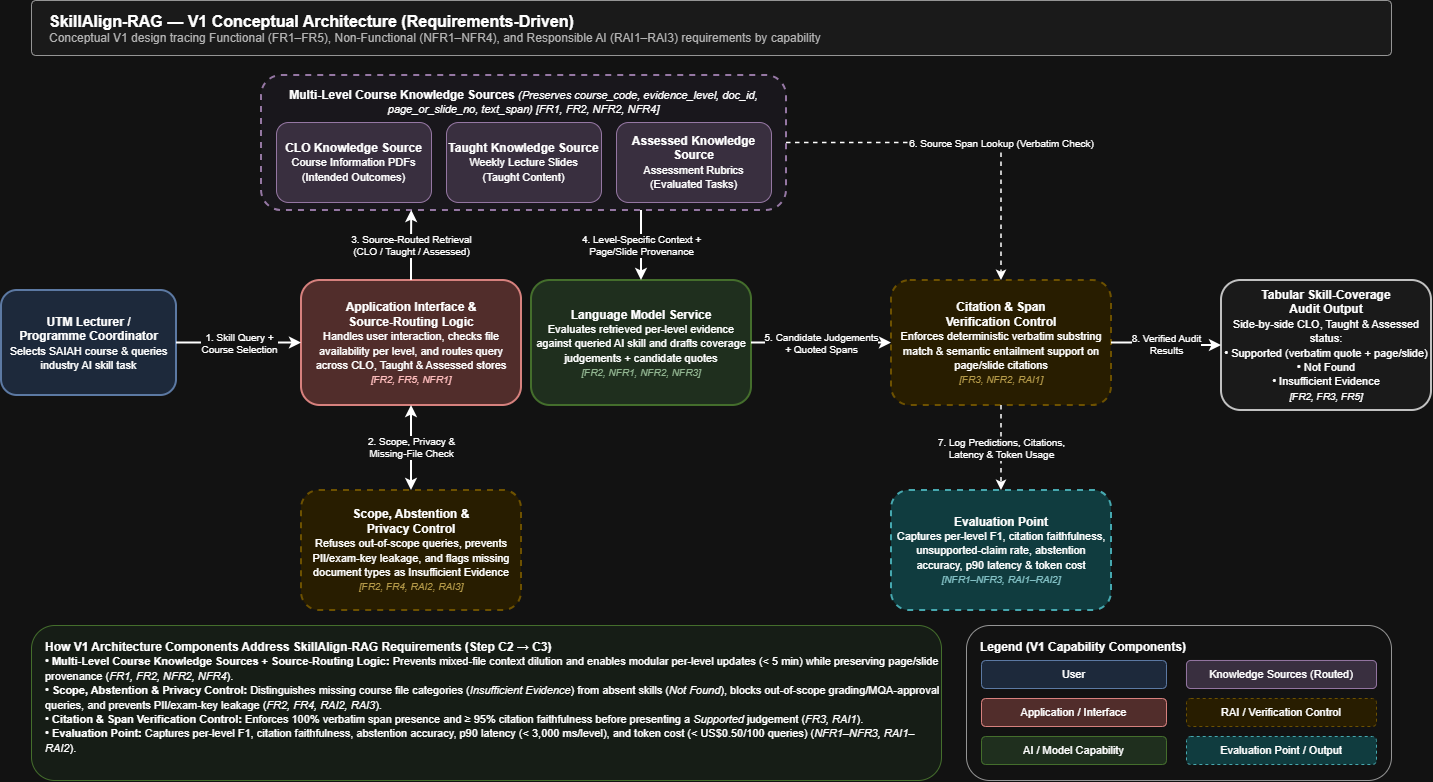

The diagram above was exported from draw.io. Its source (the exported page's mxGraphModel, read from the mxfile embedded in the PNG):
<mxGraphModel dx="1471" dy="1006" grid="1" gridSize="10" guides="1" tooltips="1" connect="1" arrows="1" fold="1" page="1" pageScale="1" pageWidth="1440" pageHeight="840" background="light-dark(#ffffff, #121212)" math="0" shadow="0">
  <root>
    <mxCell id="0" />
    <mxCell id="1" parent="0" />
    <mxCell id="title" parent="1" style="rounded=1;whiteSpace=wrap;html=1;fillColor=#f5f5f5;strokeColor=#666666;arcSize=8;align=left;spacingLeft=16;" value="&lt;b style=&quot;font-size:16px;&quot;&gt;SkillAlign-RAG — V1 Conceptual Architecture (Requirements-Driven)&lt;/b&gt;&lt;br&gt;&lt;font style=&quot;font-size:12px;color:#444444;&quot;&gt;Conceptual V1 design tracing Functional (FR1–FR5), Non-Functional (NFR1–NFR4), and Responsible AI (RAI1–RAI3) requirements by capability&lt;/font&gt;" vertex="1">
      <mxGeometry height="55" width="1360" x="40" y="20" as="geometry" />
    </mxCell>
    <mxCell id="user" parent="1" style="rounded=1;whiteSpace=wrap;html=1;fillColor=#dae8fc;strokeColor=#6c8ebf;strokeWidth=2;" value="&lt;b&gt;UTM Lecturer /&lt;br&gt;Programme Coordinator&lt;/b&gt;&lt;br&gt;&lt;font style=&quot;font-size:11px;&quot;&gt;Selects SAIAH course &amp;amp; queries&lt;br&gt;industry AI skill task&lt;/font&gt;" vertex="1">
      <mxGeometry height="105" width="175" x="10" y="310" as="geometry" />
    </mxCell>
    <mxCell id="app" parent="1" style="rounded=1;whiteSpace=wrap;html=1;fillColor=#f8cecc;strokeColor=#b85450;strokeWidth=2;" value="&lt;b&gt;Application Interface &amp;amp;&lt;br&gt;Source-Routing Logic&lt;/b&gt;&lt;br&gt;&lt;font style=&quot;font-size:11px;&quot;&gt;Handles user interaction, checks file availability per level, and routes query across CLO, Taught &amp;amp; Assessed stores&lt;/font&gt;&lt;br&gt;&lt;i style=&quot;font-size:10px;color:#800000;&quot;&gt;[FR2, FR5, NFR1]&lt;/i&gt;" vertex="1">
      <mxGeometry height="125" width="220" x="310" y="300" as="geometry" />
    </mxCell>
    <mxCell id="ks_group" parent="1" style="rounded=1;whiteSpace=wrap;html=1;fillColor=#f9f7fc;strokeColor=#9673a6;strokeWidth=2;dashed=1;verticalAlign=top;spacingTop=6;" value="&lt;b&gt;Multi-Level Course Knowledge Sources&lt;/b&gt; &lt;i style=&quot;font-size:11px;&quot;&gt;(Preserves course_code, evidence_level, doc_id, page_or_slide_no, text_span) [FR1, FR2, NFR2, NFR4]&lt;/i&gt;" vertex="1">
      <mxGeometry height="135" width="525" x="270" y="95" as="geometry" />
    </mxCell>
    <mxCell id="ks_clo" parent="1" style="rounded=1;whiteSpace=wrap;html=1;fillColor=#e1d5e7;strokeColor=#9673a6;" value="&lt;b&gt;CLO Knowledge Source&lt;/b&gt;&lt;br&gt;&lt;font style=&quot;font-size:11px;&quot;&gt;Course Information PDFs&lt;br&gt;(Intended Outcomes)&lt;/font&gt;" vertex="1">
      <mxGeometry height="80" width="155" x="285" y="142" as="geometry" />
    </mxCell>
    <mxCell id="ks_taught" parent="1" style="rounded=1;whiteSpace=wrap;html=1;fillColor=#e1d5e7;strokeColor=#9673a6;" value="&lt;b&gt;Taught Knowledge Source&lt;/b&gt;&lt;br&gt;&lt;font style=&quot;font-size:11px;&quot;&gt;Weekly Lecture Slides&lt;br&gt;(Taught Content)&lt;/font&gt;" vertex="1">
      <mxGeometry height="80" width="155" x="455" y="142" as="geometry" />
    </mxCell>
    <mxCell id="ks_assessed" parent="1" style="rounded=1;whiteSpace=wrap;html=1;fillColor=#e1d5e7;strokeColor=#9673a6;" value="&lt;b&gt;Assessed Knowledge Source&lt;/b&gt;&lt;br&gt;&lt;font style=&quot;font-size:11px;&quot;&gt;Assessment Rubrics&lt;br&gt;(Evaluated Tasks)&lt;/font&gt;" vertex="1">
      <mxGeometry height="80" width="155" x="625" y="142" as="geometry" />
    </mxCell>
    <mxCell id="llm" parent="1" style="rounded=1;whiteSpace=wrap;html=1;fillColor=#d5e8d4;strokeColor=#82b366;strokeWidth=2;" value="&lt;b&gt;Language Model Service&lt;/b&gt;&lt;br&gt;&lt;font style=&quot;font-size:11px;&quot;&gt;Evaluates retrieved per-level evidence against queried AI skill and drafts coverage judgements + candidate quotes&lt;/font&gt;&lt;br&gt;&lt;i style=&quot;font-size:10px;color:#2d572c;&quot;&gt;[FR2, NFR1, NFR2, NFR3]&lt;/i&gt;" vertex="1">
      <mxGeometry height="125" width="220" x="540" y="300" as="geometry" />
    </mxCell>
    <mxCell id="verifier" parent="1" style="rounded=1;whiteSpace=wrap;html=1;fillColor=#fff2cc;strokeColor=#d6b656;strokeWidth=2;dashed=1;" value="&lt;b&gt;Citation &amp;amp; Span&lt;br&gt;Verification Control&lt;/b&gt;&lt;br&gt;&lt;font style=&quot;font-size:11px;&quot;&gt;Enforces deterministic verbatim substring match &amp;amp; semantic entailment support on page/slide citations&lt;/font&gt;&lt;br&gt;&lt;i style=&quot;font-size:10px;color:#7f6000;&quot;&gt;[FR3, NFR2, RAI1]&lt;/i&gt;" vertex="1">
      <mxGeometry height="125" width="220" x="900" y="300" as="geometry" />
    </mxCell>
    <mxCell id="scope_ctrl" parent="1" style="rounded=1;whiteSpace=wrap;html=1;fillColor=#fff2cc;strokeColor=#d6b656;strokeWidth=2;dashed=1;" value="&lt;b&gt;Scope, Abstention &amp;amp;&lt;br&gt;Privacy Control&lt;/b&gt;&lt;br&gt;&lt;font style=&quot;font-size:11px;&quot;&gt;Refuses out-of-scope queries, prevents PII/exam-key leakage, and flags missing document types as Insufficient Evidence&lt;/font&gt;&lt;br&gt;&lt;i style=&quot;font-size:10px;color:#7f6000;&quot;&gt;[FR2, FR4, RAI2, RAI3]&lt;/i&gt;" vertex="1">
      <mxGeometry height="120" width="220" x="310" y="510" as="geometry" />
    </mxCell>
    <mxCell id="eval_pt" parent="1" style="rounded=1;whiteSpace=wrap;html=1;fillColor=#b0e3e6;strokeColor=#0e8088;strokeWidth=2;dashed=1;" value="&lt;b&gt;Evaluation Point&lt;/b&gt;&lt;br&gt;&lt;font style=&quot;font-size:11px;&quot;&gt;Captures per-level F1, citation faithfulness, unsupported-claim rate, abstention accuracy, p90 latency &amp;amp; token cost&lt;/font&gt;&lt;br&gt;&lt;i style=&quot;font-size:10px;color:#0b5358;&quot;&gt;[NFR1–NFR3, RAI1–RAI2]&lt;/i&gt;" vertex="1">
      <mxGeometry height="120" width="220" x="900" y="510" as="geometry" />
    </mxCell>
    <mxCell id="output" parent="1" style="rounded=1;whiteSpace=wrap;html=1;fillColor=#f5f5f5;strokeColor=#333333;strokeWidth=2;" value="&lt;b&gt;Tabular Skill-Coverage&lt;br&gt;Audit Output&lt;/b&gt;&lt;br&gt;&lt;font style=&quot;font-size:11px;&quot;&gt;Side-by-side CLO, Taught &amp;amp; Assessed status:&lt;br&gt;• Supported (verbatim quote + page/slide)&lt;br&gt;• Not Found&lt;br&gt;• Insufficient Evidence&lt;/font&gt;&lt;br&gt;&lt;i style=&quot;font-size:10px;&quot;&gt;[FR2, FR3, FR5]&lt;/i&gt;" vertex="1">
      <mxGeometry height="130" width="210" x="1230" y="300" as="geometry" />
    </mxCell>
    <mxCell id="e1" edge="1" parent="1" source="user" style="edgeStyle=orthogonalEdgeStyle;rounded=0;orthogonalLoop=1;jettySize=auto;html=1;strokeWidth=2;fontSize=10;" target="app" value="1. Skill Query +&lt;br&gt;Course Selection">
      <mxGeometry relative="1" as="geometry" />
    </mxCell>
    <mxCell id="e2" edge="1" parent="1" source="app" style="edgeStyle=orthogonalEdgeStyle;rounded=0;orthogonalLoop=1;jettySize=auto;html=1;strokeWidth=2;startArrow=classic;endArrow=classic;fontSize=10;" target="scope_ctrl" value="2. Scope, Privacy &amp;amp;&lt;br&gt;Missing-File Check">
      <mxGeometry relative="1" x="-0.0005" as="geometry">
        <mxPoint as="offset" />
      </mxGeometry>
    </mxCell>
    <mxCell id="e3" edge="1" parent="1" source="app" style="edgeStyle=orthogonalEdgeStyle;rounded=0;orthogonalLoop=1;jettySize=auto;html=1;strokeWidth=2;exitX=0.5;exitY=0;entryX=0.21;entryY=1;fontSize=10;" value="3. Source-Routed Retrieval&lt;br&gt;(CLO / Taught / Assessed)">
      <mxGeometry relative="1" as="geometry">
        <mxPoint x="420.25" y="230" as="targetPoint" />
      </mxGeometry>
    </mxCell>
    <mxCell id="e4" edge="1" parent="1" style="edgeStyle=orthogonalEdgeStyle;rounded=0;orthogonalLoop=1;jettySize=auto;html=1;strokeWidth=2;entryX=0.5;entryY=0;fontSize=10;" target="llm" value="4. Level-Specific Context +&lt;br&gt;Page/Slide Provenance">
      <mxGeometry relative="1" as="geometry">
        <Array as="points">
          <mxPoint x="650" y="270" />
          <mxPoint x="650" y="270" />
        </Array>
        <mxPoint x="650" y="230" as="sourcePoint" />
      </mxGeometry>
    </mxCell>
    <mxCell id="e5" edge="1" parent="1" source="llm" style="edgeStyle=orthogonalEdgeStyle;rounded=0;orthogonalLoop=1;jettySize=auto;html=1;strokeWidth=2;fontSize=10;" target="verifier" value="5. Candidate Judgements&lt;br&gt;+ Quoted Spans">
      <mxGeometry relative="1" as="geometry" />
    </mxCell>
    <mxCell id="e6" edge="1" parent="1" source="ks_group" style="edgeStyle=orthogonalEdgeStyle;rounded=0;orthogonalLoop=1;jettySize=auto;html=1;strokeWidth=1.5;dashed=1;exitX=1;exitY=0.5;entryX=0.5;entryY=0;fontSize=10;exitDx=0;exitDy=0;entryDx=0;entryDy=0;" target="verifier" value="6. Source Span Lookup (Verbatim Check)">
      <mxGeometry relative="1" x="0.2199" as="geometry">
        <mxPoint as="offset" />
        <mxPoint x="820" y="161.5" as="sourcePoint" />
        <mxPoint x="1020" y="299" as="targetPoint" />
      </mxGeometry>
    </mxCell>
    <mxCell id="e7" edge="1" parent="1" source="verifier" style="edgeStyle=orthogonalEdgeStyle;rounded=0;orthogonalLoop=1;jettySize=auto;html=1;strokeWidth=1.5;dashed=1;fontSize=10;" target="eval_pt" value="7. Log Predictions, Citations,&lt;br&gt;Latency &amp;amp; Token Usage">
      <mxGeometry relative="1" as="geometry" />
    </mxCell>
    <mxCell id="e8" edge="1" parent="1" source="verifier" style="edgeStyle=orthogonalEdgeStyle;rounded=0;orthogonalLoop=1;jettySize=auto;html=1;strokeWidth=2;fontSize=10;" target="output" value="8. Verified Audit&lt;br&gt;Results">
      <mxGeometry relative="1" as="geometry" />
    </mxCell>
    <mxCell id="just_box" parent="1" style="rounded=1;whiteSpace=wrap;html=1;fillColor=#eef7ee;strokeColor=#82b366;align=left;spacingLeft=12;verticalAlign=top;spacingTop=8;" value="&lt;b style=&quot;font-size:12px;&quot;&gt;How V1 Architecture Components Address SkillAlign-RAG Requirements (Step C2 → C3)&lt;/b&gt;&lt;br&gt;&lt;font style=&quot;font-size:11px;&quot;&gt;• &lt;b&gt;Multi-Level Course Knowledge Sources + Source-Routing Logic:&lt;/b&gt; Prevents mixed-file context dilution and enables modular per-level updates (&amp;lt; 5 min) while preserving page/slide provenance (&lt;i&gt;FR1, FR2, NFR2, NFR4&lt;/i&gt;).&lt;br&gt;• &lt;b&gt;Scope, Abstention &amp;amp; Privacy Control:&lt;/b&gt; Distinguishes missing course file categories (&lt;i&gt;Insufficient Evidence&lt;/i&gt;) from absent skills (&lt;i&gt;Not Found&lt;/i&gt;), blocks out-of-scope grading/MQA-approval queries, and prevents PII/exam-key leakage (&lt;i&gt;FR2, FR4, RAI2, RAI3&lt;/i&gt;).&lt;br&gt;• &lt;b&gt;Citation &amp;amp; Span Verification Control:&lt;/b&gt; Enforces 100% verbatim span presence and ≥ 95% citation faithfulness before presenting a &lt;i&gt;Supported&lt;/i&gt; judgement (&lt;i&gt;FR3, RAI1&lt;/i&gt;).&lt;br&gt;• &lt;b&gt;Evaluation Point:&lt;/b&gt; Captures per-level F1, citation faithfulness, abstention accuracy, p90 latency (&amp;lt; 3,000 ms/level), and token cost (&amp;lt; US$0.50/100 queries) (&lt;i&gt;NFR1–NFR3, RAI1–RAI2&lt;/i&gt;).&lt;/font&gt;" vertex="1">
      <mxGeometry height="155" width="910" x="40" y="645" as="geometry" />
    </mxCell>
    <mxCell id="legend_box" parent="1" style="rounded=1;whiteSpace=wrap;html=1;fillColor=#ffffff;strokeColor=#666666;align=left;spacingLeft=12;verticalAlign=top;spacingTop=8;" value="&lt;b style=&quot;font-size:12px;&quot;&gt;Legend (V1 Capability Components)&lt;/b&gt;" vertex="1">
      <mxGeometry height="155" width="425" x="975" y="645" as="geometry" />
    </mxCell>
    <mxCell id="leg1" parent="1" style="rounded=1;whiteSpace=wrap;html=1;fillColor=#dae8fc;strokeColor=#6c8ebf;fontSize=11;" value="User" vertex="1">
      <mxGeometry height="28" width="185" x="990" y="680" as="geometry" />
    </mxCell>
    <mxCell id="leg2" parent="1" style="rounded=1;whiteSpace=wrap;html=1;fillColor=#f8cecc;strokeColor=#b85450;fontSize=11;" value="Application / Interface" vertex="1">
      <mxGeometry height="28" width="185" x="990" y="718" as="geometry" />
    </mxCell>
    <mxCell id="leg3" parent="1" style="rounded=1;whiteSpace=wrap;html=1;fillColor=#d5e8d4;strokeColor=#82b366;fontSize=11;" value="AI / Model Capability" vertex="1">
      <mxGeometry height="28" width="185" x="990" y="756" as="geometry" />
    </mxCell>
    <mxCell id="leg4" parent="1" style="rounded=1;whiteSpace=wrap;html=1;fillColor=#e1d5e7;strokeColor=#9673a6;fontSize=11;" value="Knowledge Sources (Routed)" vertex="1">
      <mxGeometry height="28" width="190" x="1195" y="680" as="geometry" />
    </mxCell>
    <mxCell id="leg5" parent="1" style="rounded=1;whiteSpace=wrap;html=1;fillColor=#fff2cc;strokeColor=#d6b656;dashed=1;fontSize=11;" value="RAI / Verification Control" vertex="1">
      <mxGeometry height="28" width="190" x="1195" y="718" as="geometry" />
    </mxCell>
    <mxCell id="leg6" parent="1" style="rounded=1;whiteSpace=wrap;html=1;fillColor=#b0e3e6;strokeColor=#0e8088;dashed=1;fontSize=11;" value="Evaluation Point / Output" vertex="1">
      <mxGeometry height="28" width="190" x="1195" y="756" as="geometry" />
    </mxCell>
  </root>
</mxGraphModel>